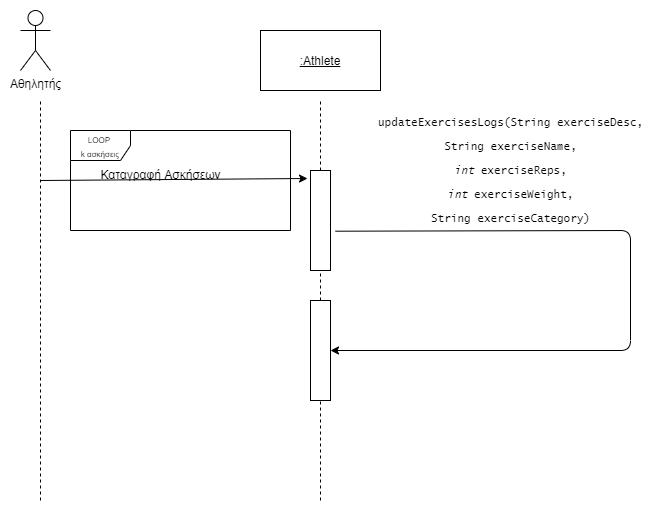

The diagram above was exported from draw.io. Its source (the exported page's mxGraphModel, read from the mxfile embedded in the PNG):
<mxGraphModel dx="1153" dy="674" grid="0" gridSize="10" guides="1" tooltips="1" connect="1" arrows="1" fold="1" page="1" pageScale="1" pageWidth="1100" pageHeight="850" math="0" shadow="0">
  <root>
    <mxCell id="0" />
    <mxCell id="1" parent="0" />
    <mxCell id="SigDIiQ2VTZaN6wTirgI-2" value="" style="endArrow=none;dashed=1;html=1;" edge="1" parent="1">
      <mxGeometry width="50" height="50" relative="1" as="geometry">
        <mxPoint x="120" y="560" as="sourcePoint" />
        <mxPoint x="120" y="160" as="targetPoint" />
      </mxGeometry>
    </mxCell>
    <mxCell id="SigDIiQ2VTZaN6wTirgI-3" value="Αθηλητής" style="shape=umlActor;verticalLabelPosition=bottom;labelBackgroundColor=#ffffff;verticalAlign=top;html=1;outlineConnect=0;" vertex="1" parent="1">
      <mxGeometry x="100" y="70" width="30" height="60" as="geometry" />
    </mxCell>
    <mxCell id="SigDIiQ2VTZaN6wTirgI-7" value="" style="endArrow=none;dashed=1;html=1;" edge="1" parent="1" source="SigDIiQ2VTZaN6wTirgI-11">
      <mxGeometry width="50" height="50" relative="1" as="geometry">
        <mxPoint x="400" y="800.0000000000002" as="sourcePoint" />
        <mxPoint x="400" y="160" as="targetPoint" />
      </mxGeometry>
    </mxCell>
    <mxCell id="SigDIiQ2VTZaN6wTirgI-8" value="&lt;u&gt;:Athlete &lt;/u&gt;" style="rounded=0;whiteSpace=wrap;html=1;" vertex="1" parent="1">
      <mxGeometry x="340" y="90" width="120" height="60" as="geometry" />
    </mxCell>
    <mxCell id="SigDIiQ2VTZaN6wTirgI-9" value="" style="endArrow=classic;html=1;" edge="1" parent="1">
      <mxGeometry width="50" height="50" relative="1" as="geometry">
        <mxPoint x="120" y="240" as="sourcePoint" />
        <mxPoint x="387" y="238" as="targetPoint" />
      </mxGeometry>
    </mxCell>
    <mxCell id="SigDIiQ2VTZaN6wTirgI-10" value="Καταγραφή Ασκήσεων" style="text;html=1;align=center;verticalAlign=middle;resizable=0;points=[];autosize=1;" vertex="1" parent="1">
      <mxGeometry x="175" y="224" width="130" height="20" as="geometry" />
    </mxCell>
    <mxCell id="SigDIiQ2VTZaN6wTirgI-11" value="" style="rounded=0;whiteSpace=wrap;html=1;fillColor=none;" vertex="1" parent="1">
      <mxGeometry x="390" y="230" width="20" height="100" as="geometry" />
    </mxCell>
    <mxCell id="SigDIiQ2VTZaN6wTirgI-12" value="" style="endArrow=none;dashed=1;html=1;" edge="1" parent="1" source="SigDIiQ2VTZaN6wTirgI-18" target="SigDIiQ2VTZaN6wTirgI-11">
      <mxGeometry width="50" height="50" relative="1" as="geometry">
        <mxPoint x="400" y="800.0000000000002" as="sourcePoint" />
        <mxPoint x="400" y="160" as="targetPoint" />
      </mxGeometry>
    </mxCell>
    <mxCell id="SigDIiQ2VTZaN6wTirgI-13" value="&lt;pre style=&quot;font-family: &amp;#34;lucida sans typewriter&amp;#34; ; font-size: 11px&quot;&gt;&lt;span style=&quot;background-color: rgb(255 , 255 , 255) ; line-height: 110%&quot;&gt;updateExercisesLogs(String exerciseDesc,&lt;/span&gt;&lt;/pre&gt;&lt;pre style=&quot;font-family: &amp;#34;lucida sans typewriter&amp;#34; ; font-size: 11px&quot;&gt;&lt;span style=&quot;background-color: rgb(255 , 255 , 255) ; line-height: 110%&quot;&gt; String exerciseName, &lt;/span&gt;&lt;/pre&gt;&lt;pre style=&quot;font-family: &amp;#34;lucida sans typewriter&amp;#34; ; font-size: 11px&quot;&gt;&lt;span style=&quot;background-color: rgb(255 , 255 , 255) ; line-height: 110%&quot;&gt;&lt;span style=&quot;font-style: italic&quot;&gt;int &lt;/span&gt;exerciseReps,&lt;/span&gt;&lt;/pre&gt;&lt;pre style=&quot;font-family: &amp;#34;lucida sans typewriter&amp;#34; ; font-size: 11px&quot;&gt;&lt;span style=&quot;background-color: rgb(255 , 255 , 255) ; line-height: 110%&quot;&gt; &lt;span style=&quot;font-style: italic&quot;&gt;int &lt;/span&gt;exerciseWeight, &lt;/span&gt;&lt;/pre&gt;&lt;pre style=&quot;font-family: &amp;#34;lucida sans typewriter&amp;#34; ; font-size: 11px&quot;&gt;&lt;span style=&quot;background-color: rgb(255 , 255 , 255) ; line-height: 110%&quot;&gt;String exerciseCategory)&lt;/span&gt;&lt;/pre&gt;" style="text;html=1;align=center;verticalAlign=middle;resizable=0;points=[];autosize=1;" vertex="1" parent="1">
      <mxGeometry x="450" y="160" width="280" height="140" as="geometry" />
    </mxCell>
    <mxCell id="SigDIiQ2VTZaN6wTirgI-17" value="" style="endArrow=classic;html=1;exitX=1.25;exitY=0.607;exitDx=0;exitDy=0;exitPerimeter=0;entryX=1;entryY=0.5;entryDx=0;entryDy=0;" edge="1" parent="1" source="SigDIiQ2VTZaN6wTirgI-11" target="SigDIiQ2VTZaN6wTirgI-18">
      <mxGeometry width="50" height="50" relative="1" as="geometry">
        <mxPoint x="480" y="292" as="sourcePoint" />
        <mxPoint x="760" y="290" as="targetPoint" />
        <Array as="points">
          <mxPoint x="710" y="290" />
          <mxPoint x="710" y="410" />
        </Array>
      </mxGeometry>
    </mxCell>
    <mxCell id="SigDIiQ2VTZaN6wTirgI-18" value="" style="rounded=0;whiteSpace=wrap;html=1;fillColor=none;" vertex="1" parent="1">
      <mxGeometry x="390" y="360" width="20" height="100" as="geometry" />
    </mxCell>
    <mxCell id="SigDIiQ2VTZaN6wTirgI-19" value="" style="endArrow=none;dashed=1;html=1;" edge="1" parent="1" target="SigDIiQ2VTZaN6wTirgI-18">
      <mxGeometry width="50" height="50" relative="1" as="geometry">
        <mxPoint x="400" y="560" as="sourcePoint" />
        <mxPoint x="400" y="330" as="targetPoint" />
      </mxGeometry>
    </mxCell>
    <mxCell id="SigDIiQ2VTZaN6wTirgI-21" value="&lt;font style=&quot;font-size: 8px&quot;&gt;LOOP&amp;nbsp;&lt;br&gt;k ασκήσεις&lt;/font&gt;" style="shape=umlFrame;whiteSpace=wrap;html=1;fillColor=none;" vertex="1" parent="1">
      <mxGeometry x="150" y="190" width="220" height="100" as="geometry" />
    </mxCell>
  </root>
</mxGraphModel>